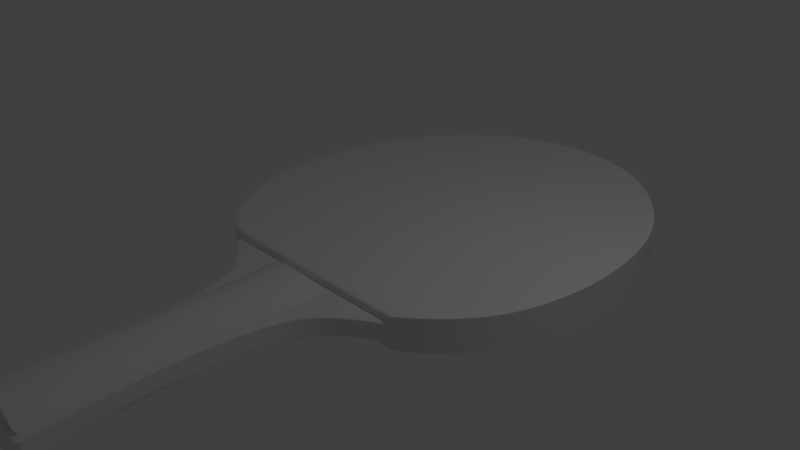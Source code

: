 # Source: paddle.blend  (saved by Blender 2.69.0; exported with 4.5.12 LTS)
import bpy
from mathutils import Matrix  # noqa: F401  (used for matrix-valued properties, if any)

bpy.ops.wm.read_factory_settings(use_empty=True)
scene = bpy.context.scene
scene.name = 'Scene'

# ---- collections
col_collection_1 = bpy.data.collections.new('Collection 1'); scene.collection.children.link(col_collection_1)
col_collection_2 = bpy.data.collections.new('Collection 2'); scene.collection.children.link(col_collection_2)

# ---- materials (node trees are filled in below, after node groups)
mat_wood = bpy.data.materials.new('wood')
mat_wood.alpha_threshold = 0.0
mat_wood.use_transparent_shadow = False
mat_wood.roughness = 0.5
mat_wood.line_color = (0.0, 0.0, 0.0, 1.0)
mat_wood2_001 = bpy.data.materials.new('wood2.001')
mat_wood2_001.alpha_threshold = 0.0
mat_wood2_001.use_transparent_shadow = False
mat_wood2_001.roughness = 0.5
mat_wood2_001.line_color = (0.0, 0.0, 0.0, 1.0)
mat_wood2 = bpy.data.materials.new('wood2')
mat_wood2.alpha_threshold = 0.0
mat_wood2.use_transparent_shadow = False
mat_wood2.roughness = 0.5
mat_wood2.line_color = (0.0, 0.0, 0.0, 1.0)

# ---- material node trees

# ---- world
world_world = bpy.data.worlds.new('World'); scene.world = world_world
world_world.color = (0.05088, 0.05088, 0.05088)
world_world.use_sun_shadow = False
world_world.sun_shadow_jitter_overblur = 0.0
world_world.cycles.sampling_method = 'MANUAL'
world_world.cycles.sample_map_resolution = 256

# ---- cameras
cam_camera = bpy.data.cameras.new('Camera')
cam_camera.clip_end = 100.0
cam_camera.lens = 35.0
cam_camera.sensor_width = 32.0
cam_camera.sensor_height = 18.0
cam_camera.ortho_scale = 7.314
cam_camera.dof.focus_distance = 0.0
cam_camera.dof.aperture_fstop = 128.0

# ---- lights
light_lamp = bpy.data.lights.new('Lamp', 'POINT')
light_lamp.transmission_factor = 0.0
light_lamp.cutoff_distance = 30.0
light_lamp.energy = 100.0
light_lamp.shadow_buffer_clip_start = 1.001
light_lamp.shadow_soft_size = 0.1
light_lamp.shadow_maximum_resolution = 0.006
light_lamp.use_absolute_resolution = True
light_lamp.cycles.use_multiple_importance_sampling = False

# ---- meshes
me_cube = bpy.data.meshes.new('Cube')
me_cube.from_pydata([(1.04, 0.4859, -3.0), (1.022, -0.4456, -3.0), (-1.022, -0.4456, -3.0), (-1.04, 0.4859, -3.0), (-1.022, -0.4456, 3.0), (0.972, 1.456, -2.805), (-0.972, 1.456, -2.805), (0.972, 1.456, 2.805), (0.8077, 2.305, -2.33), (-0.8077, 2.305, -2.33), (0.5071, 3.085, -2.33), (-0.5071, 3.085, -2.33), (0.5071, 3.085, 2.331), (-0.5071, 3.085, 2.331), (0.1669, 3.396, -2.33), (-0.1669, 3.396, -2.33), (0.1669, 3.396, 2.332), (-0.1669, 3.396, 2.332), (0.9123, -1.295, -2.678), (-0.9123, -1.295, -2.678), (0.9123, -1.295, 2.677), (0.7029, -1.884, -2.678), (-0.7029, -1.884, -2.678), (0.7029, -1.884, 2.677), (0.5759, -2.109, -2.678), (-0.5759, -2.109, -2.678), (0.5759, -2.109, 2.677), (0.3402, -2.473, -2.678), (-0.3402, -2.473, -2.678), (0.3402, -2.473, 2.677), (-0.3402, -2.473, 2.677), (0.2277, -2.923, -2.678), (-0.2277, -2.923, -2.678), (0.2277, -2.923, 2.677), (-0.2277, -2.923, 2.677), (0.18, -3.997, -2.678), (-0.18, -3.997, -2.678), (0.18, -3.997, 2.677), (-0.18, -3.997, 2.677), (0.1975, -5.037, -2.678), (-0.1975, -5.037, -2.678), (0.1975, -5.037, 2.677), (-0.1975, -5.037, 2.677), (0.2321, -5.851, -2.678), (-0.2321, -5.851, -2.678), (0.2321, -5.851, 2.677), (-0.2321, -5.851, 2.677), (1.04, 0.4859, 3.0), (0.8077, 2.305, 2.331), (-0.8077, 2.305, 2.331), (-0.5759, -2.109, 2.677), (1.022, -0.4456, 3.0), (-1.04, 0.4859, 3.0), (-0.972, 1.456, 2.805), (-0.9123, -1.295, 2.677), (-0.7029, -1.884, 2.677), (1.04, 0.4859, 5.0), (1.022, -0.4456, 5.0), (-1.022, -0.4456, 5.0), (-1.04, 0.4859, 5.0), (0.972, 1.456, 4.805), (-0.972, 1.456, 4.805), (0.8077, 2.305, 4.331), (-0.8077, 2.305, 4.331), (0.5071, 3.085, 4.331), (-0.5071, 3.085, 4.331), (0.1669, 3.396, 4.332), (-0.1669, 3.396, 4.332), (0.9123, -1.295, 4.677), (-0.9123, -1.295, 4.677), (0.7029, -1.884, 4.677), (-0.7029, -1.884, 4.677), (0.5759, -2.109, 4.677), (-0.5759, -2.109, 4.677), (1.04, 0.4859, -5.0), (1.022, -0.4456, -5.0), (-1.022, -0.4456, -5.0), (-1.04, 0.4859, -5.0), (0.972, 1.456, -4.805), (-0.972, 1.456, -4.805), (0.8077, 2.305, -4.33), (-0.8077, 2.305, -4.33), (0.5071, 3.085, -4.33), (-0.5071, 3.085, -4.33), (0.1669, 3.396, -4.33), (-0.1669, 3.396, -4.33), (0.9123, -1.295, -4.678), (-0.9123, -1.295, -4.678), (0.7029, -1.884, -4.678), (-0.7029, -1.884, -4.678), (0.5759, -2.109, -4.678), (-0.5759, -2.109, -4.678)], [], [(8, 5, 78, 80), (2, 3, 77, 76), (1, 18, 86, 75), (3, 6, 79, 77), (16, 14, 15, 17), (11, 13, 17, 15), (12, 10, 14, 16), (11, 15, 85, 83), (0, 1, 75, 74), (18, 20, 23, 21), (25, 22, 89, 91), (21, 23, 26, 24), (10, 8, 80, 82), (29, 30, 34, 33), (24, 26, 29, 27), (25, 24, 27, 28), (33, 34, 38, 37), (30, 28, 32, 34), (27, 29, 33, 31), (28, 27, 31, 32), (37, 38, 42, 41), (34, 32, 36, 38), (31, 33, 37, 35), (32, 31, 35, 36), (41, 42, 46, 45), (38, 36, 40, 42), (35, 37, 41, 39), (36, 35, 39, 40), (43, 45, 46, 44), (42, 40, 44, 46), (39, 41, 45, 43), (40, 39, 43, 44), (54, 55, 71, 69), (56, 59, 58, 57), (57, 58, 69, 68), (59, 56, 60, 61), (61, 60, 62, 63), (63, 62, 64, 65), (65, 64, 66, 67), (68, 69, 71, 70), (70, 71, 73, 72), (53, 52, 59, 61), (74, 75, 76, 77), (74, 77, 79, 78), (78, 79, 81, 80), (80, 81, 83, 82), (82, 83, 85, 84), (76, 75, 86, 87), (87, 86, 88, 89), (89, 88, 90, 91), (24, 25, 91, 90), (15, 14, 84, 85), (22, 19, 87, 89), (21, 24, 90, 88), (9, 11, 83, 81), (14, 10, 82, 84), (5, 0, 74, 78), (19, 2, 76, 87), (6, 9, 81, 79), (18, 21, 88, 86), (0, 47, 51, 1), (2, 4, 52, 3), (3, 52, 53, 6), (47, 0, 5, 7), (6, 53, 49, 9), (7, 5, 8, 48), (9, 49, 13, 11), (48, 8, 10, 12), (4, 2, 19, 54), (1, 51, 20, 18), (54, 19, 22, 55), (26, 50, 30, 29), (55, 22, 25, 50), (50, 25, 28, 30), (55, 50, 73, 71), (12, 16, 66, 64), (20, 51, 57, 68), (47, 7, 60, 56), (49, 53, 61, 63), (48, 12, 64, 62), (26, 23, 70, 72), (16, 17, 67, 66), (51, 47, 56, 57), (13, 49, 63, 65), (50, 26, 72, 73), (7, 48, 62, 60), (23, 20, 68, 70), (4, 54, 69, 58), (52, 4, 58, 59), (17, 13, 65, 67)])
_k = {(25, 91): 0.42353, (24, 25): 0.70196, (26, 29): 0.87451, (25, 28): 0.87451, (24, 27): 0.87451, (29, 33): 0.87451, (30, 34): 0.87451, (28, 32): 0.87451, (27, 31): 0.87451, (33, 37): 0.87451, (34, 38): 0.87451, (32, 36): 0.87451, (31, 35): 0.87451, (37, 41): 0.87451, (38, 42): 0.87451, (36, 40): 0.87451, (35, 39): 0.87451, (43, 44): 0.67451, (43, 45): 0.98824, (44, 46): 0.98824, (45, 46): 0.67451, (41, 45): 0.87451, (42, 46): 0.87451, (40, 44): 0.87451, (39, 43): 0.87451, (56, 57): 0.69412, (58, 59): 0.69412, (59, 61): 0.69412, (56, 60): 0.69412, (61, 63): 0.69412, (60, 62): 0.69412, (63, 65): 0.69412, (62, 64): 0.69412, (66, 67): 0.69412, (65, 67): 0.69412, (64, 66): 0.69412, (57, 68): 0.69412, (58, 69): 0.69412, (68, 70): 0.69412, (69, 71): 0.69412, (72, 73): 0.15686, (70, 72): 0.69412, (71, 73): 0.69412, (74, 75): 0.96863, (76, 77): 0.96863, (77, 79): 0.96863, (74, 78): 0.96863, (79, 81): 0.96863, (78, 80): 0.96863, (81, 83): 0.96863, (80, 82): 0.96863, (84, 85): 0.96863, (83, 85): 0.96863, (82, 84): 0.96863, (76, 87): 0.96863, (75, 86): 0.96863, (87, 89): 0.96863, (86, 88): 0.96863, (90, 91): 0.23137, (89, 91): 0.96863, (88, 90): 0.96863, (24, 90): 1.0, (26, 50): 1.0, (30, 50): 0.87451, (26, 72): 1.0, (50, 73): 0.42353}
me_cube.attributes.new('crease_edge', 'FLOAT', 'EDGE').data.foreach_set('value', [_k.get((min(e.vertices), max(e.vertices)), 0.0) for e in me_cube.edges])
me_cube.materials.append(mat_wood)
me_cube.use_remesh_preserve_volume = False
me_cube.use_remesh_preserve_attributes = False
me_cube.use_mirror_vertex_groups = False
me_cube.update()
me_cylinder_003 = bpy.data.meshes.new('Cylinder.003')
me_cylinder_003.from_pydata([(1.425, -1.077, -6.313), (1.455, -1.1, 0.9202), (1.297, -0.9875, -6.438), (1.327, -0.9887, 0.8309), (1.161, -0.8383, -6.438), (1.215, -0.8393, 0.7527), (1.049, -0.6565, -6.438), (1.124, -0.6573, 0.6885), (0.9664, -0.449, -6.438), (1.056, -0.4496, 0.6408), (0.9152, -0.224, -6.438), (1.014, -0.2242, 0.6114), (0.8979, 0.0101, -6.438), (0.9995, 0.01011, 0.6015), (0.9152, 0.2442, -6.438), (1.014, 0.2445, 0.6114), (0.9664, 0.4692, -6.438), (1.056, 0.4698, 0.6408), (1.049, 0.6767, -6.438), (1.124, 0.6775, 0.6885), (1.161, 0.8585, -6.438), (1.215, 0.8595, 0.7527), (1.297, 1.008, -6.438), (1.327, 1.009, 0.8309), (1.425, 1.097, -6.313), (1.455, 1.12, 0.9202), (1.455, 0.01011, 0.9202), (1.453, 0.01009, -6.438), (1.44, -0.8329, -2.697), (1.312, -0.756, -2.804), (1.188, -0.6414, -2.843), (1.087, -0.5018, -2.875), (1.011, -0.3425, -2.899), (0.9645, -0.1696, -2.913), (0.9487, 0.0101, -2.918), (0.9645, 0.1899, -2.913), (1.011, 0.3627, -2.899), (1.087, 0.522, -2.875), (1.188, 0.6616, -2.843), (1.312, 0.7762, -2.804), (1.44, 0.853, -2.697)], [], [(28, 1, 3, 29), (29, 3, 5, 30), (30, 5, 7, 31), (31, 7, 9, 32), (32, 9, 11, 33), (33, 11, 13, 34), (34, 13, 15, 35), (35, 15, 17, 36), (36, 17, 19, 37), (37, 19, 21, 38), (38, 21, 23, 39), (39, 23, 25, 40), (25, 23, 26), (23, 21, 26), (21, 19, 26), (19, 17, 26), (17, 15, 26), (15, 13, 26), (13, 11, 26), (11, 9, 26), (9, 7, 26), (7, 5, 26), (5, 3, 26), (3, 1, 26), (0, 2, 27), (2, 4, 27), (4, 6, 27), (6, 8, 27), (8, 10, 27), (10, 12, 27), (12, 14, 27), (14, 16, 27), (16, 18, 27), (18, 20, 27), (20, 22, 27), (22, 24, 27), (0, 28, 29, 2), (2, 29, 30, 4), (4, 30, 31, 6), (6, 31, 32, 8), (8, 32, 33, 10), (10, 33, 34, 12), (12, 34, 35, 14), (14, 35, 36, 16), (16, 36, 37, 18), (18, 37, 38, 20), (20, 38, 39, 22), (22, 39, 40, 24)])
_k = {(0, 28): 0.69804, (0, 2): 1.0, (1, 3): 1.0, (2, 4): 1.0, (3, 5): 1.0, (4, 6): 1.0, (5, 7): 1.0, (6, 8): 1.0, (7, 9): 1.0, (8, 10): 1.0, (9, 11): 1.0, (10, 12): 1.0, (11, 13): 1.0, (12, 14): 1.0, (13, 15): 1.0, (14, 16): 1.0, (15, 17): 1.0, (16, 18): 1.0, (17, 19): 1.0, (18, 20): 1.0, (19, 21): 1.0, (20, 22): 1.0, (21, 23): 1.0, (22, 24): 1.0, (23, 25): 1.0, (24, 40): 1.0, (1, 26): 1.0, (25, 26): 1.0, (24, 27): 1.0, (0, 27): 1.0, (1, 28): 0.69804, (25, 40): 1.0}
me_cylinder_003.attributes.new('crease_edge', 'FLOAT', 'EDGE').data.foreach_set('value', [_k.get((min(e.vertices), max(e.vertices)), 0.0) for e in me_cylinder_003.edges])
me_cylinder_003.materials.append(mat_wood2_001)
me_cylinder_003.use_remesh_preserve_volume = False
me_cylinder_003.use_remesh_preserve_attributes = False
me_cylinder_003.use_mirror_vertex_groups = False
me_cylinder_003.update()
me_cylinder_002 = bpy.data.meshes.new('Cylinder.002')
me_cylinder_002.from_pydata([(1.425, -1.077, -6.313), (1.455, -1.1, 0.9202), (1.297, -0.9875, -6.438), (1.327, -0.9887, 0.8309), (1.161, -0.8383, -6.438), (1.215, -0.8393, 0.7527), (1.049, -0.6565, -6.438), (1.124, -0.6573, 0.6885), (0.9664, -0.449, -6.438), (1.056, -0.4496, 0.6408), (0.9152, -0.224, -6.438), (1.014, -0.2242, 0.6114), (0.8979, 0.0101, -6.438), (0.9995, 0.01011, 0.6015), (0.9152, 0.2442, -6.438), (1.014, 0.2445, 0.6114), (0.9664, 0.4692, -6.438), (1.056, 0.4698, 0.6408), (1.049, 0.6767, -6.438), (1.124, 0.6775, 0.6885), (1.161, 0.8585, -6.438), (1.215, 0.8595, 0.7527), (1.297, 1.008, -6.438), (1.327, 1.009, 0.8309), (1.425, 1.097, -6.313), (1.455, 1.12, 0.9202), (1.455, 0.01011, 0.9202), (1.453, 0.01009, -6.438), (1.44, -0.8329, -2.697), (1.312, -0.756, -2.804), (1.188, -0.6414, -2.843), (1.087, -0.5018, -2.875), (1.011, -0.3425, -2.899), (0.9645, -0.1696, -2.913), (0.9487, 0.0101, -2.918), (0.9645, 0.1899, -2.913), (1.011, 0.3627, -2.899), (1.087, 0.522, -2.875), (1.188, 0.6616, -2.843), (1.312, 0.7762, -2.804), (1.44, 0.853, -2.697)], [], [(28, 1, 3, 29), (29, 3, 5, 30), (30, 5, 7, 31), (31, 7, 9, 32), (32, 9, 11, 33), (33, 11, 13, 34), (34, 13, 15, 35), (35, 15, 17, 36), (36, 17, 19, 37), (37, 19, 21, 38), (38, 21, 23, 39), (39, 23, 25, 40), (25, 23, 26), (23, 21, 26), (21, 19, 26), (19, 17, 26), (17, 15, 26), (15, 13, 26), (13, 11, 26), (11, 9, 26), (9, 7, 26), (7, 5, 26), (5, 3, 26), (3, 1, 26), (0, 2, 27), (2, 4, 27), (4, 6, 27), (6, 8, 27), (8, 10, 27), (10, 12, 27), (12, 14, 27), (14, 16, 27), (16, 18, 27), (18, 20, 27), (20, 22, 27), (22, 24, 27), (0, 28, 29, 2), (2, 29, 30, 4), (4, 30, 31, 6), (6, 31, 32, 8), (8, 32, 33, 10), (10, 33, 34, 12), (12, 34, 35, 14), (14, 35, 36, 16), (16, 36, 37, 18), (18, 37, 38, 20), (20, 38, 39, 22), (22, 39, 40, 24)])
_k = {(0, 28): 0.69804, (0, 2): 1.0, (1, 3): 1.0, (2, 4): 1.0, (3, 5): 1.0, (4, 6): 1.0, (5, 7): 1.0, (6, 8): 1.0, (7, 9): 1.0, (8, 10): 1.0, (9, 11): 1.0, (10, 12): 1.0, (11, 13): 1.0, (12, 14): 1.0, (13, 15): 1.0, (14, 16): 1.0, (15, 17): 1.0, (16, 18): 1.0, (17, 19): 1.0, (18, 20): 1.0, (19, 21): 1.0, (20, 22): 1.0, (21, 23): 1.0, (22, 24): 1.0, (23, 25): 1.0, (24, 40): 1.0, (1, 26): 1.0, (25, 26): 1.0, (24, 27): 1.0, (0, 27): 1.0, (1, 28): 0.69804, (25, 40): 1.0}
me_cylinder_002.attributes.new('crease_edge', 'FLOAT', 'EDGE').data.foreach_set('value', [_k.get((min(e.vertices), max(e.vertices)), 0.0) for e in me_cylinder_002.edges])
me_cylinder_002.materials.append(mat_wood2)
me_cylinder_002.use_remesh_preserve_volume = False
me_cylinder_002.use_remesh_preserve_attributes = False
me_cylinder_002.use_mirror_vertex_groups = False
me_cylinder_002.update()

# ---- objects
ob_cube = bpy.data.objects.new('Cube', me_cube)
ob_lamp = bpy.data.objects.new('Lamp', light_lamp)
ob_camera = bpy.data.objects.new('Camera', cam_camera)
ob_cylinder_000 = bpy.data.objects.new('Cylinder.000', me_cylinder_003)
ob_cylinder_001 = bpy.data.objects.new('Cylinder.001', me_cylinder_002)

# ---- transforms, parenting, visibility, modifiers, constraints
ob_cube.location = (0.0, 1.0, 0.0)
ob_cube.scale = (2.567, 1.0, 0.05)
ob_cube.lock_rotations_4d = False
ob_cube.empty_display_type = 'ARROWS'
ob_cube.lineart.crease_threshold = 0.0
_m = ob_cube.modifiers.new('Subsurf', 'SUBSURF')
_m.uv_smooth = 'PRESERVE_CORNERS'
_m.levels = 3
_m.render_levels = 4
_m.show_only_control_edges = False
ob_lamp.location = (4.076, 1.005, 5.904)
ob_lamp.rotation_euler = (0.6503, 0.05522, 1.866)
ob_lamp.lock_rotations_4d = False
ob_lamp.empty_display_type = 'ARROWS'
ob_lamp.color = (0.0, 0.0, 0.0, 0.0)
ob_lamp.lineart.crease_threshold = 0.0
ob_camera.location = (7.481, -6.508, 5.344)
ob_camera.rotation_euler = (1.109, 0.01082, 0.8149)
ob_camera.lock_rotations_4d = False
ob_camera.empty_display_type = 'ARROWS'
ob_camera.color = (0.0, 0.0, 0.0, 0.0)
ob_camera.display_type = 'WIRE'
ob_camera.lineart.crease_threshold = 0.0
ob_cylinder_000.location = (0.003119, -1.584, 0.8034)
ob_cylinder_000.rotation_euler = (-1.571, 1.571, 0.0)
ob_cylinder_000.scale = (0.5, 0.5, 0.5)
ob_cylinder_000.lineart.crease_threshold = 0.0
_m = ob_cylinder_000.modifiers.new('Subsurf', 'SUBSURF')
_m.uv_smooth = 'PRESERVE_CORNERS'
_m.quality = 2
_m.levels = 3
_m.show_only_control_edges = False
ob_cylinder_001.location = (-0.006989, -1.584, -0.8213)
ob_cylinder_001.rotation_euler = (-1.571, -1.571, 0.0)
ob_cylinder_001.scale = (0.5, 0.5, 0.5)
ob_cylinder_001.lineart.crease_threshold = 0.0
_m = ob_cylinder_001.modifiers.new('Subsurf', 'SUBSURF')
_m.uv_smooth = 'PRESERVE_CORNERS'
_m.quality = 2
_m.levels = 3
_m.show_only_control_edges = False

# ---- collection membership
col_collection_1.objects.link(ob_cube)
col_collection_1.objects.link(ob_lamp)
col_collection_1.objects.link(ob_camera)
col_collection_2.objects.link(ob_cylinder_000)
col_collection_2.objects.link(ob_cylinder_001)

# ---- scene / render settings (as saved in the file)
scene.camera = ob_camera
scene.frame_start = 1; scene.frame_end = 250; scene.frame_set(1)
scene.render.engine = 'BLENDER_EEVEE_NEXT'
scene.render.image_settings.compression = 90
scene.render.resolution_percentage = 50
scene.render.dither_intensity = 0.0
scene.cycles.use_denoising = False
scene.cycles.samples = 10
scene.cycles.sampling_pattern = 'TABULATED_SOBOL'
scene.cycles.light_sampling_threshold = 0.0
scene.cycles.use_adaptive_sampling = False
scene.cycles.use_light_tree = False
scene.cycles.blur_glossy = 0.0
scene.cycles.volume_bounces = 1
scene.cycles.pixel_filter_type = 'GAUSSIAN'
scene.cycles.sample_clamp_indirect = 0.0
scene.view_settings.view_transform = 'Standard'
bpy.context.view_layer.update()
